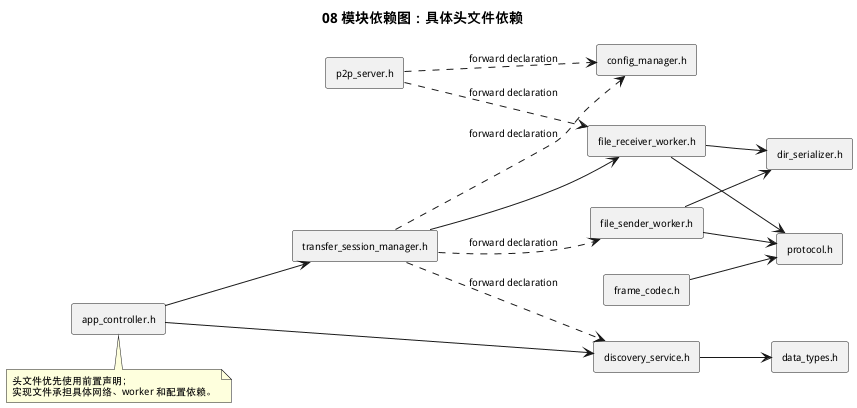

The diagram above was rendered by PlantUML. Its source (embedded in the PNG):
@startuml
title 08 模块依赖图：具体头文件依赖
left to right direction
skinparam componentStyle rectangle
skinparam componentFontSize 11
skinparam defaultFontSize 10

[app_controller.h] as AppH
[transfer_session_manager.h] as TsmH
[discovery_service.h] as DiscoveryH
[p2p_server.h] as P2pH
[file_sender_worker.h] as SenderH
[file_receiver_worker.h] as ReceiverH
[config_manager.h] as ConfigH
[frame_codec.h] as CodecH
[protocol.h] as ProtocolH
[data_types.h] as TypesH
[dir_serializer.h] as DirH

AppH --> DiscoveryH
AppH --> TsmH
TsmH --> ReceiverH
DiscoveryH --> TypesH
SenderH --> DirH
SenderH --> ProtocolH
ReceiverH --> DirH
ReceiverH --> ProtocolH
CodecH --> ProtocolH
P2pH ..> ReceiverH : forward declaration
P2pH ..> ConfigH : forward declaration
TsmH ..> ConfigH : forward declaration
TsmH ..> DiscoveryH : forward declaration
TsmH ..> SenderH : forward declaration

note bottom of AppH
头文件优先使用前置声明；
实现文件承担具体网络、worker 和配置依赖。
end note
@enduml